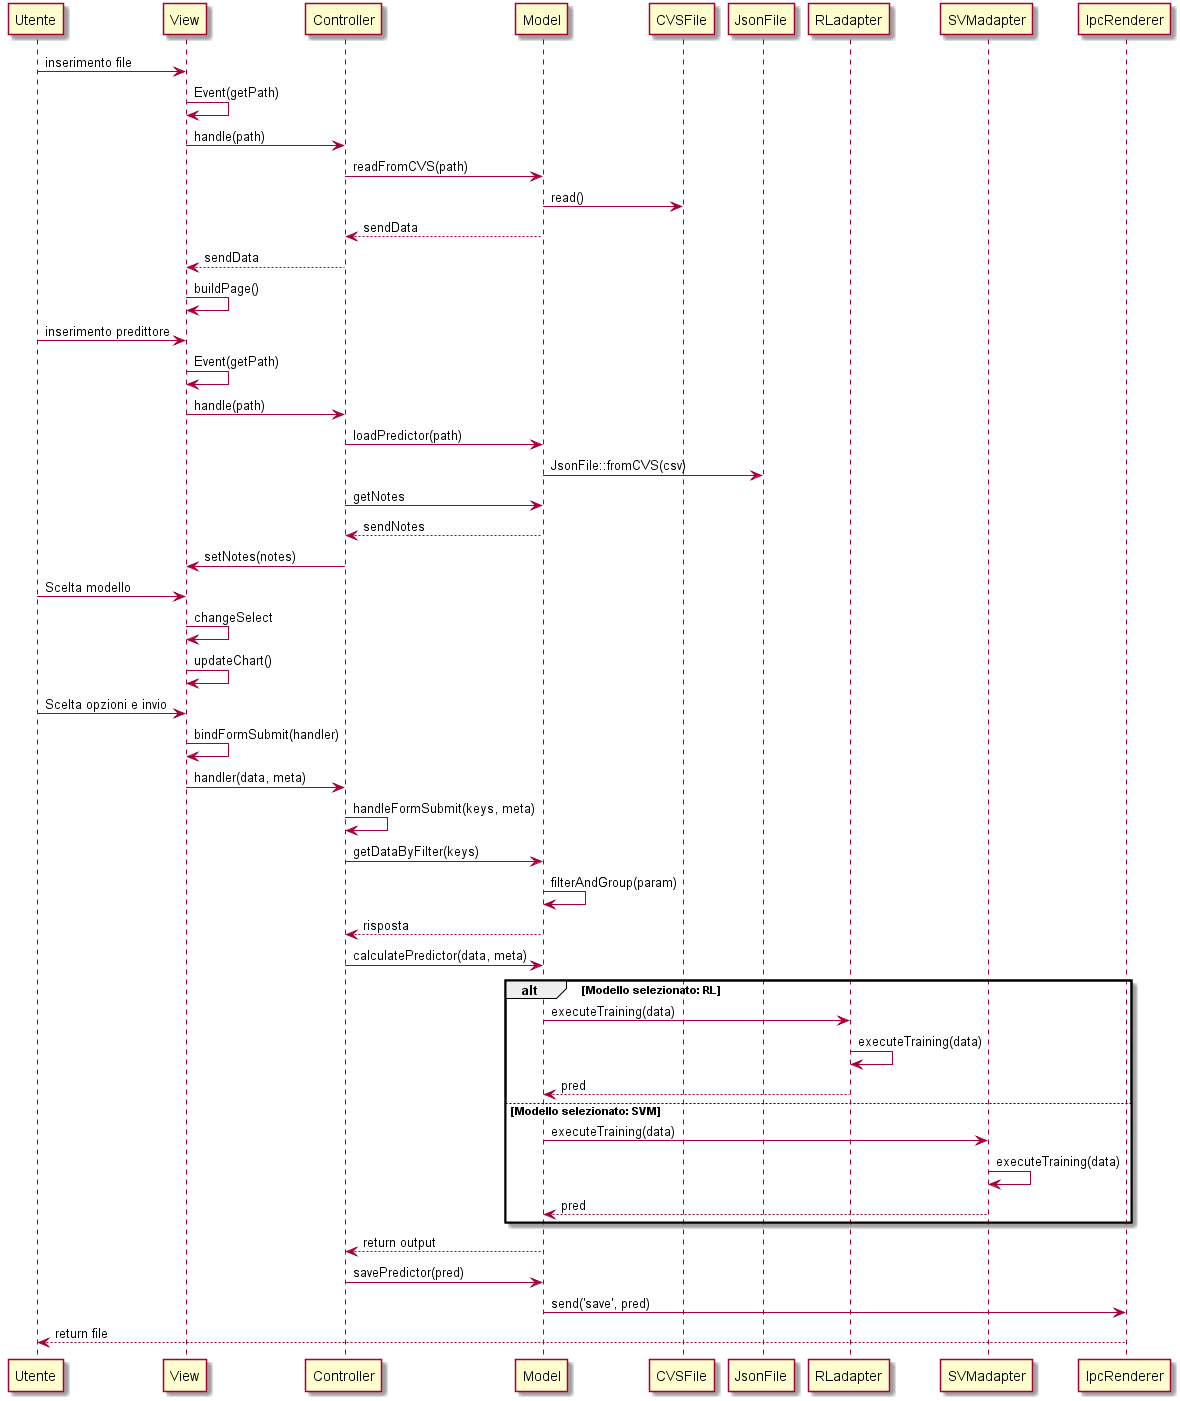

The diagram above was rendered by PlantUML. Its source (embedded in the PNG):
@startuml
Utente -> View: inserimento file

View -> View: Event(getPath)
View -> Controller: handle(path)

Controller -> Model: readFromCVS(path)

Model -> CVSFile: read()

Model --> Controller: sendData
Controller --> View: sendData

View -> View: buildPage()

Utente -> View: inserimento predittore

View -> View: Event(getPath)
View -> Controller: handle(path)

Controller -> Model: loadPredictor(path)

Model -> JsonFile: JsonFile::fromCVS(csv)

Controller -> Model: getNotes
Model --> Controller: sendNotes

Controller -> View: setNotes(notes)

Utente -> View: Scelta modello

View -> View: changeSelect
View -> View: updateChart()

Utente -> View: Scelta opzioni e invio

View -> View: bindFormSubmit(handler)
View -> Controller: handler(data, meta)

Controller -> Controller:handleFormSubmit(keys, meta)
Controller -> Model: getDataByFilter(keys)

Model -> Model: filterAndGroup(param)
Model --> Controller: risposta

Controller -> Model: calculatePredictor(data, meta)

alt Modello selezionato: RL
Model -> RLadapter: executeTraining(data)
RLadapter -> RLadapter: executeTraining(data)
RLadapter --> Model: pred

else Modello selezionato: SVM
Model -> SVMadapter: executeTraining(data)
SVMadapter -> SVMadapter: executeTraining(data)
SVMadapter --> Model: pred
end


Model --> Controller: return output

Controller -> Model: savePredictor(pred)

Model -> IpcRenderer: send('save', pred)

IpcRenderer --> Utente: return file

@enduml